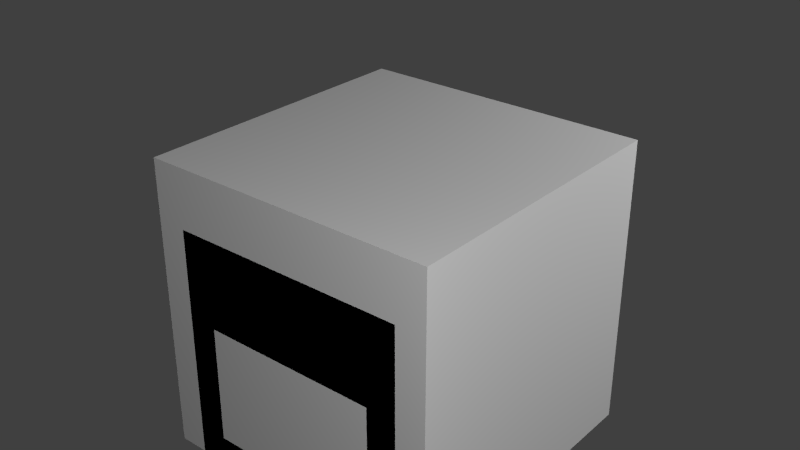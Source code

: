 # Source: FuelGenerator50V.blend  (saved by Blender 2.76.0; exported with 4.5.12 LTS)
import bpy
from mathutils import Matrix  # noqa: F401  (used for matrix-valued properties, if any)

bpy.ops.wm.read_factory_settings(use_empty=True)
scene = bpy.context.scene
scene.name = 'Scene'

# ---- collections
col_collection_1 = bpy.data.collections.new('Collection 1'); scene.collection.children.link(col_collection_1)

# ---- materials (node trees are filled in below, after node groups)
mat_material = bpy.data.materials.new('Material')
mat_material.alpha_threshold = 0.0
mat_material.use_transparent_shadow = False
mat_material.roughness = 0.5
mat_material.line_color = (0.0, 0.0, 0.0, 1.0)

# ---- material node trees

# ---- world
world_world = bpy.data.worlds.new('World'); scene.world = world_world
world_world.color = (0.05088, 0.05088, 0.05088)
world_world.use_sun_shadow = False
world_world.sun_shadow_jitter_overblur = 0.0
world_world.cycles.sampling_method = 'MANUAL'
world_world.cycles.sample_map_resolution = 256

# ---- lights
light_point_002 = bpy.data.lights.new('Point.002', 'POINT')
light_point_002.transmission_factor = 0.0
light_point_002.energy = 100.0
light_point_002.shadow_buffer_clip_start = 0.5
light_point_002.shadow_soft_size = 0.1
light_point_002.shadow_maximum_resolution = 0.006
light_point_002.use_absolute_resolution = True
light_point_002.cycles.use_multiple_importance_sampling = False
light_point_001 = bpy.data.lights.new('Point.001', 'POINT')
light_point_001.transmission_factor = 0.0
light_point_001.energy = 100.0
light_point_001.shadow_buffer_clip_start = 0.5
light_point_001.shadow_soft_size = 0.1
light_point_001.shadow_maximum_resolution = 0.006
light_point_001.use_absolute_resolution = True
light_point_001.cycles.use_multiple_importance_sampling = False
light_point = bpy.data.lights.new('Point', 'POINT')
light_point.transmission_factor = 0.0
light_point.energy = 100.0
light_point.shadow_buffer_clip_start = 0.5
light_point.shadow_soft_size = 0.1
light_point.shadow_maximum_resolution = 0.006
light_point.use_absolute_resolution = True
light_point.cycles.use_multiple_importance_sampling = False
light_lamp = bpy.data.lights.new('Lamp', 'POINT')
light_lamp.transmission_factor = 0.0
light_lamp.cutoff_distance = 30.0
light_lamp.energy = 100.0
light_lamp.shadow_buffer_clip_start = 1.001
light_lamp.shadow_soft_size = 0.1
light_lamp.shadow_maximum_resolution = 0.006
light_lamp.use_absolute_resolution = True
light_lamp.cycles.use_multiple_importance_sampling = False

# ---- meshes
me_switch = bpy.data.meshes.new('switch')
me_switch.from_pydata([(0.189, -0.1392, -0.0426), (0.189, -0.1392, 0.01601), (0.189, -0.1202, -0.0426), (0.189, -0.1202, 0.01601), (0.2198, -0.1392, -0.0426), (0.2198, -0.1392, 0.01601), (0.2198, -0.1202, -0.0426), (0.2198, -0.1202, 0.01601)], [], [(1, 3, 2, 0), (3, 7, 6, 2), (5, 1, 0, 4), (0, 2, 6, 4), (5, 7, 3, 1)])
_uv = me_switch.uv_layers.new(name='UVMap')
_uv.uv.foreach_set('vector', [0.9062, 0.1719, 0.9219, 0.1719, 0.9219, 0.125, 0.9062, 0.125, 0.9062, 0.1719, 0.9219, 0.1719, 0.9219, 0.125, 0.9062, 0.125, 0.9219, 0.1719, 0.9062, 0.1719, 0.9062, 0.125, 0.9219, 0.125, 0.9062, 0.125, 0.9062, 0.1406, 0.9219, 0.1406, 0.9219, 0.125, 0.9219, 0.1562, 0.9219, 0.1719, 0.9062, 0.1719, 0.9062, 0.1562])
me_switch.use_remesh_preserve_volume = False
me_switch.use_remesh_preserve_attributes = False
me_switch.use_mirror_vertex_groups = False
me_switch.update()
me_main = bpy.data.meshes.new('main')
me_main.from_pydata([(-0.4, -0.5, -0.5), (-0.4, 0.5, -0.5), (0.4, 0.5, -0.5), (0.4, -0.5, -0.5), (-0.4, -0.5, 0.3), (-0.4, 0.5, 0.3), (0.4, 0.5, 0.3), (0.4, -0.5, 0.3), (-0.4, -0.4, 0.3), (-0.4, -0.4, -0.5), (-0.4, 0.4, 0.3), (-0.4, 0.4, -0.5), (-0.4, -0.4, -0.2), (-0.4, 0.4, -0.2), (-0.4, -0.4, 0.0), (-0.4, 0.4, 0.0), (-0.3, -0.4, -0.2), (-0.3, 0.4, -0.2), (-0.3, -0.4, -0.1), (-0.3, 0.4, -0.1), (0.3, 0.4, 0.4), (0.3, 0.5, -0.5), (-0.3, 0.5, -0.5), (-0.3, 0.4, 0.4), (0.3, 0.5, -7.451e-09), (-0.3, 0.5, -7.451e-09), (0.3, 0.5, -0.4), (-0.3, 0.5, -0.4), (0.3, 0.4, -0.1), (-0.3, 0.4, -0.1), (0.3, 0.4, -0.4), (-0.3, 0.4, -0.4), (0.4, -0.4, 0.3), (0.4, -0.4, -0.5), (0.4, 0.4, -0.5), (0.4, 0.4, 0.3), (0.4, -0.4, -0.4), (0.4, 0.4, -0.4), (0.4, -0.4, 0.0), (0.4, 0.4, 0.0), (0.3, -0.4, -0.4), (0.3, 0.4, -0.4), (0.3, -0.4, -0.1), (0.3, 0.4, -0.1), (0.3, -0.4, 0.4), (0.3, -0.5, -0.5), (-0.3, -0.4, 0.4), (-0.3, -0.5, -0.5), (0.3, -0.5, -0.4), (-0.3, -0.5, -0.4), (0.3, -0.5, 0.0), (-0.3, -0.5, 0.0), (0.3, -0.4, -0.4), (-0.3, -0.4, -0.4), (0.3, -0.4, -0.1), (-0.3, -0.4, -0.1), (0.3, -0.5, 0.3), (-0.3, -0.5, 0.3), (0.3, 0.5, 0.3), (-0.3, 0.5, 0.3)], [], [(10, 5, 1, 11, 13, 15), (32, 7, 3, 33, 36, 38), (57, 56, 7, 44, 46, 4), (50, 51, 55, 54), (10, 8, 4, 46, 23, 5), (4, 8, 14, 12, 9, 0), (12, 13, 11, 9), (14, 15, 19, 18), (8, 10, 15, 14), (18, 19, 17, 16), (13, 12, 16, 17), (15, 13, 17, 19), (12, 14, 18, 16), (27, 26, 21, 22), (24, 25, 59, 58), (26, 27, 31, 30), (29, 28, 30, 31), (27, 25, 29, 31), (24, 26, 30, 28), (25, 24, 28, 29), (37, 36, 33, 34), (6, 35, 39, 37, 34, 2), (39, 38, 42, 43), (35, 32, 38, 39), (43, 42, 40, 41), (36, 37, 41, 40), (37, 39, 43, 41), (38, 36, 40, 42), (48, 49, 47, 45), (54, 55, 53, 52), (49, 48, 52, 53), (51, 49, 53, 55), (48, 50, 54, 52), (20, 44, 7, 32, 35, 6), (23, 46, 44, 20), (0, 47, 49, 51, 57, 4), (50, 56, 57, 51), (3, 7, 56, 50, 48, 45), (23, 20, 6, 58, 59, 5), (2, 21, 26, 24, 58, 6), (1, 5, 59, 25, 27, 22)])
_uv = me_main.uv_layers.new(name='UVMap')
_uv.uv.foreach_set('vector', [0.9531, 1.0, 1.0, 1.0, 1.0, 0.5938, 0.9531, 0.5938, 0.9531, 0.75, 0.9531, 0.8438, 1.0, 1.0, 0.9531, 1.0, 0.9531, 0.5938, 1.0, 0.5938, 1.0, 0.6406, 1.0, 0.8438, 0.7656, 1.0, 0.4531, 1.0, 0.4062, 1.0, 0.4531, 0.9531, 0.7656, 0.9531, 0.8125, 1.0, 0.7656, 0.7656, 0.4531, 0.7656, 0.4531, 0.8125, 0.7656, 0.8125, 0.8594, 1.0, 0.4531, 1.0, 0.4062, 1.0, 0.4531, 0.9531, 0.8594, 0.9531, 0.9062, 1.0, 0.9531, 1.0, 1.0, 1.0, 1.0, 0.8438, 1.0, 0.75, 1.0, 0.5938, 0.9531, 0.5938, 1.0, 0.25, 0.3125, 0.25, 0.3125, 0.0, 1.0, 0.0, 0.8125, 0.7656, 0.4062, 0.7656, 0.4062, 0.8125, 0.8125, 0.8125, 0.0, 1.0, 0.4062, 1.0, 0.4062, 0.8438, 0.0, 0.8438, 0.0, 0.5312, 0.4062, 0.5312, 0.4062, 0.4844, 0.0, 0.4844, 0.4062, 0.8125, 0.8125, 0.8125, 0.8125, 0.8594, 0.4062, 0.8594, 0.9531, 0.5938, 0.9531, 0.5, 1.0, 0.5, 1.0, 0.5469, 0.9531, 0.5, 0.9531, 0.5938, 1.0, 0.5469, 1.0, 0.5, 0.4062, 0.9062, 0.7188, 0.9062, 0.7188, 0.8594, 0.4062, 0.8594, 0.3594, 0.8438, 0.04688, 0.8438, 0.04688, 1.0, 0.3594, 1.0, 0.7188, 0.9062, 0.4062, 0.9062, 0.4062, 0.8594, 0.7188, 0.8594, 0.0, 0.4844, 0.3125, 0.4844, 0.3125, 0.3281, 0.0, 0.3281, 1.0, 0.3906, 1.0, 0.5938, 0.9531, 0.5469, 0.9531, 0.3906, 1.0, 0.5938, 1.0, 0.3906, 0.9531, 0.3906, 0.9531, 0.5469, 0.7656, 0.7656, 0.4531, 0.7656, 0.4531, 0.8125, 0.7656, 0.8125, 0.8125, 0.9531, 0.4219, 0.9531, 0.4219, 0.9062, 0.8125, 0.9062, 1.0, 1.0, 0.9531, 1.0, 0.9531, 0.8438, 0.9531, 0.6406, 0.9531, 0.5938, 1.0, 0.5938, 0.8125, 0.7656, 0.4062, 0.7656, 0.4062, 0.8125, 0.8125, 0.8125, 0.0, 1.0, 0.4062, 1.0, 0.4062, 0.8438, 0.0, 0.8438, 0.4062, 0.6875, 0.0, 0.6875, 0.0, 0.5312, 0.4062, 0.5312, 0.4062, 0.8594, 0.8125, 0.8594, 0.8125, 0.9062, 0.4062, 0.9062, 1.0, 0.3906, 1.0, 0.5938, 0.9531, 0.5469, 0.9531, 0.3906, 1.0, 0.5938, 1.0, 0.3906, 0.9531, 0.3906, 0.9531, 0.5469, 0.7188, 0.9062, 0.4062, 0.9062, 0.4062, 0.8594, 0.7188, 0.8594, 0.3125, 0.3281, 0.0, 0.3281, 0.0, 0.1719, 0.3125, 0.1719, 0.4062, 0.8594, 0.7188, 0.8594, 0.7188, 0.9062, 0.4062, 0.9062, 0.9531, 0.5938, 0.9531, 0.3906, 1.0, 0.3906, 1.0, 0.5469, 1.0, 0.3906, 1.0, 0.5938, 0.9531, 0.5469, 0.9531, 0.3906, 0.1406, 0.9531, 0.5469, 0.9531, 0.5938, 1.0, 0.5469, 1.0, 0.1406, 1.0, 0.09375, 1.0, 0.8125, 0.7656, 0.4062, 0.7656, 0.4062, 0.4531, 0.8125, 0.4531, 0.9531, 0.5938, 1.0, 0.5938, 1.0, 0.6406, 1.0, 0.8438, 1.0, 1.0, 0.9531, 1.0, 0.3594, 0.8438, 0.3594, 1.0, 0.04688, 1.0, 0.04688, 0.8438, 1.0, 0.5938, 1.0, 1.0, 0.9531, 1.0, 0.9531, 0.8438, 0.9531, 0.6406, 0.9531, 0.5938, 0.7656, 0.9531, 0.4531, 0.9531, 0.4062, 1.0, 0.4531, 1.0, 0.7656, 1.0, 0.8125, 1.0, 1.0, 0.5938, 0.9531, 0.5938, 0.9531, 0.6406, 0.9531, 0.8438, 0.9531, 1.0, 1.0, 1.0, 0.9531, 0.5938, 0.9531, 1.0, 1.0, 1.0, 1.0, 0.8438, 1.0, 0.6406, 1.0, 0.5938])
me_main.use_remesh_preserve_volume = False
me_main.use_remesh_preserve_attributes = False
me_main.use_mirror_vertex_groups = False
me_main.update()
me_cube = bpy.data.meshes.new('Cube')
me_cube.from_pydata([(0.5, 0.5, 0.0), (0.5, -0.5, 0.0), (-0.5, -0.5, 0.0), (-0.5, 0.5, 0.0), (0.5, 0.5, 1.0), (0.5, -0.5, 1.0), (-0.5, -0.5, 1.0), (-0.5, 0.5, 1.0)], [], [(0, 1, 2, 3), (4, 7, 6, 5), (0, 4, 5, 1), (1, 5, 6, 2), (2, 6, 7, 3), (4, 0, 3, 7)])
me_cube.materials.append(mat_material)
me_cube.use_remesh_preserve_volume = False
me_cube.use_remesh_preserve_attributes = False
me_cube.use_mirror_vertex_groups = False
me_cube.update()

# ---- objects
ob_switch = bpy.data.objects.new('switch', me_switch)
ob_main = bpy.data.objects.new('main', me_main)
ob_point_002 = bpy.data.objects.new('Point.002', light_point_002)
ob_point_001 = bpy.data.objects.new('Point.001', light_point_001)
ob_point = bpy.data.objects.new('Point', light_point)
ob_minecraft_block = bpy.data.objects.new('Minecraft Block', me_cube)
ob_lamp = bpy.data.objects.new('Lamp', light_lamp)

# ---- transforms, parenting, visibility, modifiers, constraints
ob_switch.location = (-0.5982, -0.1693, -0.3081)
ob_switch.lineart.crease_threshold = 0.0
ob_main.location = (0.0, 0.0, 0.0)
ob_main.lineart.crease_threshold = 0.0
ob_point_002.location = (1.868, 1.874, 1.556)
ob_point_002.hide_viewport = True
ob_point_002.lineart.crease_threshold = 0.0
ob_point_001.location = (-1.875, 1.884, -0.7251)
ob_point_001.hide_viewport = True
ob_point_001.lineart.crease_threshold = 0.0
ob_point.location = (1.868, -1.876, 1.556)
ob_point.hide_viewport = True
ob_point.lineart.crease_threshold = 0.0
ob_minecraft_block.location = (0.0, 0.0, -0.5)
ob_minecraft_block.lock_location = (True, True, True)
ob_minecraft_block.lock_rotation = (True, True, True)
ob_minecraft_block.lock_rotations_4d = False
ob_minecraft_block.lock_scale = (True, True, True)
ob_minecraft_block.empty_display_type = 'ARROWS'
ob_minecraft_block.hide_viewport = True
ob_minecraft_block.display_type = 'WIRE'
ob_minecraft_block.show_all_edges = True
ob_minecraft_block.lineart.crease_threshold = 0.0
ob_lamp.location = (4.076, 1.005, 5.904)
ob_lamp.rotation_euler = (0.6503, 0.05522, 1.866)
ob_lamp.lock_rotations_4d = False
ob_lamp.empty_display_type = 'ARROWS'
ob_lamp.color = (0.0, 0.0, 0.0, 0.0)
ob_lamp.hide_viewport = True
ob_lamp.lineart.crease_threshold = 0.0

# ---- collection membership
col_collection_1.objects.link(ob_switch)
col_collection_1.objects.link(ob_main)
col_collection_1.objects.link(ob_point_002)
col_collection_1.objects.link(ob_point_001)
col_collection_1.objects.link(ob_point)
col_collection_1.objects.link(ob_minecraft_block)
col_collection_1.objects.link(ob_lamp)

# ---- scene / render settings (as saved in the file)
scene.frame_start = 1; scene.frame_end = 250; scene.frame_set(1)
scene.render.engine = 'BLENDER_EEVEE_NEXT'
scene.render.image_settings.color_mode = 'RGB'
scene.render.image_settings.compression = 90
scene.render.resolution_percentage = 50
scene.render.dither_intensity = 0.0
scene.render.bake_margin = 2
scene.cycles.use_denoising = False
scene.cycles.samples = 10
scene.cycles.sampling_pattern = 'TABULATED_SOBOL'
scene.cycles.light_sampling_threshold = 0.0
scene.cycles.use_adaptive_sampling = False
scene.cycles.use_light_tree = False
scene.cycles.blur_glossy = 0.0
scene.cycles.volume_bounces = 1
scene.cycles.pixel_filter_type = 'GAUSSIAN'
scene.cycles.sample_clamp_indirect = 0.0
scene.view_settings.view_transform = 'Standard'
bpy.context.view_layer.update()

# ---- added for rendering (the .blend has no active camera): camera
cam_auto = bpy.data.cameras.new('AutoCamera')
cam_auto.lens = 50.0
cam_auto.sensor_width = 36.0
cam_auto.clip_end = 1000.0
ob_auto_camera = bpy.data.objects.new('AutoCamera', cam_auto)
scene.collection.objects.link(ob_auto_camera)
ob_auto_camera.location = (1.9074, -2.28888, 1.77592)
ob_auto_camera.rotation_euler = (1.09748, -7.21219e-08, 0.694738)
scene.camera = ob_auto_camera
bpy.context.view_layer.update()
